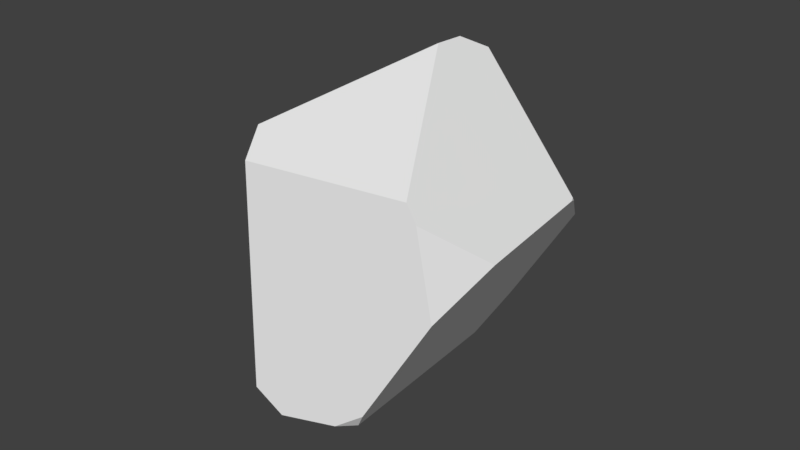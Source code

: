 # Source: Rock_02.blend  (saved by Blender 2.78.0; exported with 4.5.12 LTS)
import bpy
from mathutils import Matrix  # noqa: F401  (used for matrix-valued properties, if any)

bpy.ops.wm.read_factory_settings(use_empty=True)
scene = bpy.context.scene
scene.name = 'Scene'

# ---- collections
col_collection_1 = bpy.data.collections.new('Collection 1'); scene.collection.children.link(col_collection_1)

# ---- materials (node trees are filled in below, after node groups)
mat_material = bpy.data.materials.new('Material')
mat_material.alpha_threshold = 0.0
mat_material.use_transparent_shadow = False
mat_material.roughness = 0.5
mat_material.line_color = (0.0, 0.0, 0.0, 1.0)

# ---- material node trees

# ---- world
world_world = bpy.data.worlds.new('World'); scene.world = world_world
world_world.color = (0.05088, 0.05088, 0.05088)
world_world.use_sun_shadow = False
world_world.sun_shadow_jitter_overblur = 0.0
world_world.cycles.sampling_method = 'MANUAL'

# ---- meshes
me_cube = bpy.data.meshes.new('Cube')
me_cube.from_pydata([(0.6949, 0.01556, -0.586), (0.689, 0.002609, -0.6045), (0.5403, -0.2938, -0.8182), (0.6947, 0.02751, -0.5858), (0.6925, 0.02964, -0.5922), (0.6986, 0.02393, -0.5727), (0.7044, 0.1134, 0.09195), (0.1085, 0.8755, -0.4306), (0.297, -0.5454, 0.7977), (-0.5323, 0.6449, 0.2534), (-0.7068, 0.3306, -0.3524), (-0.7172, -0.08862, -0.4433), (0.1767, -0.8916, -0.2691), (0.2835, -0.7242, -0.4995), (-0.5935, -0.5058, -0.102), (-0.2989, -0.7283, -0.3365), (0.03567, -0.901, -0.2195), (0.1882, 0.7232, -0.7035), (0.1206, 0.8365, -0.5801), (0.4919, 0.4485, 0.3371), (0.4275, 0.5346, 0.3052), (0.6388, 0.04367, 0.5114), (0.3476, -0.453, 0.7998), (0.2033, -0.5411, 0.8656), (-0.4729, 0.5632, 0.4336), (-0.2801, -0.4792, 0.9118), (-0.1096, -0.5755, 0.9318), (0.1917, -0.1624, -1.021), (-0.4166, -0.1889, -0.8547), (-0.003851, -0.2525, -0.9891), (-0.3462, -0.2555, -0.8924), (-0.4268, 0.4189, -0.6904), (-0.1161, 0.6254, -0.724), (0.1181, 0.609, -0.7951)], [], [(25, 14, 15, 16, 26), (26, 23, 22, 21, 19, 20, 24, 25), (32, 18, 17, 33), (5, 0, 3), (0, 1, 4, 3), (19, 21, 6), (29, 27, 2, 13), (30, 28, 31, 32, 33, 27, 29), (22, 23, 8), (20, 7, 9, 24), (28, 11, 10, 31), (30, 29, 13, 12, 16, 15), (11, 14, 25, 24, 9, 10), (12, 8, 23, 26, 16), (12, 13, 2, 1, 0, 5, 6, 21, 22, 8), (17, 18, 7, 20, 19, 6, 5, 3, 4), (10, 9, 7, 18, 32, 31), (15, 14, 11, 28, 30), (2, 27, 33, 17, 4, 1)])
_uv = me_cube.uv_layers.new(name='UVMap')
_uv.uv.foreach_set('vector', [0.2391, 0.5385, 0.1497, 0.2403, 0.2469, 0.1631, 0.3531, 0.191, 0.2937, 0.5408, 0.6334, 0.9971, 0.5442, 0.9963, 0.499, 0.9726, 0.3904, 0.8219, 0.409, 0.6863, 0.4223, 0.6563, 0.672, 0.6173, 0.6756, 0.9603, 0.8735, 0.7453, 0.9655, 0.7765, 0.9348, 0.8075, 0.8905, 0.8049, 0.3085, 0.6452, 0.307, 0.6407, 0.3098, 0.6416, 0.307, 0.6407, 0.3047, 0.6342, 0.3105, 0.6399, 0.3098, 0.6416, 0.3105, 0.9311, 0.2228, 0.9522, 0.2795, 0.8406, 0.5617, 0.4319, 0.5842, 0.3954, 0.6951, 0.3537, 0.7413, 0.4269, 0.5004, 0.455, 0.4783, 0.442, 0.3904, 0.2819, 0.4171, 0.207, 0.4616, 0.1961, 0.5842, 0.3954, 0.5617, 0.4319, 0.04727, 0.9876, 0.002774, 0.9957, 0.01931, 0.9785, 0.4223, 0.6563, 0.4576, 0.4609, 0.6756, 0.5709, 0.672, 0.6173, 0.6812, 0.6564, 0.7301, 0.5187, 0.8133, 0.5312, 0.8043, 0.6629, 0.1606, 0.02736, 0.2407, 0.00295, 0.3833, 0.122, 0.3848, 0.1785, 0.3531, 0.191, 0.2469, 0.1631, 0.05646, 0.1629, 0.1497, 0.2403, 0.2391, 0.5385, 0.04074, 0.4549, 0.01204, 0.4065, 0.002774, 0.2122, 0.3848, 0.1785, 0.3848, 0.5077, 0.3629, 0.5266, 0.2937, 0.5408, 0.3531, 0.191, 0.004234, 0.6461, 0.07463, 0.5967, 0.2325, 0.5467, 0.3047, 0.6342, 0.307, 0.6407, 0.3085, 0.6452, 0.2795, 0.8406, 0.2228, 0.9522, 0.04727, 0.9876, 0.01931, 0.9785, 0.4652, 0.1484, 0.4434, 0.111, 0.4476, 0.07983, 0.6337, 0.00295, 0.6639, 0.009876, 0.7413, 0.09994, 0.6967, 0.2265, 0.6941, 0.2282, 0.6928, 0.229, 0.8133, 0.5312, 0.9972, 0.4609, 0.9972, 0.7456, 0.9655, 0.7765, 0.8735, 0.7453, 0.8043, 0.6629, 0.2469, 0.1631, 0.1497, 0.2403, 0.05646, 0.1629, 0.1352, 0.04122, 0.1606, 0.02736, 0.6951, 0.3537, 0.5842, 0.3954, 0.4616, 0.1961, 0.4652, 0.1484, 0.6928, 0.229, 0.6954, 0.2373])
me_cube.materials.append(mat_material)
me_cube.use_remesh_preserve_volume = False
me_cube.use_remesh_preserve_attributes = False
me_cube.use_mirror_vertex_groups = False
me_cube.update()

# ---- objects
ob_cube = bpy.data.objects.new('Cube', me_cube)

# ---- transforms, parenting, visibility, modifiers, constraints
ob_cube.location = (0.0, 0.0, 1.0)
ob_cube.rotation_euler = (1.826, -0.0, 0.0)
ob_cube.lock_rotations_4d = False
ob_cube.empty_display_type = 'ARROWS'
ob_cube.lineart.crease_threshold = 0.0

# ---- collection membership
col_collection_1.objects.link(ob_cube)

# ---- scene / render settings (as saved in the file)
scene.frame_start = 1; scene.frame_end = 250; scene.frame_set(1)
scene.render.engine = 'BLENDER_EEVEE_NEXT'
scene.render.resolution_percentage = 50
scene.render.dither_intensity = 0.0
scene.cycles.use_denoising = False
scene.cycles.samples = 128
scene.cycles.sampling_pattern = 'TABULATED_SOBOL'
scene.cycles.light_sampling_threshold = 0.0
scene.cycles.use_adaptive_sampling = False
scene.cycles.use_light_tree = False
scene.cycles.blur_glossy = 0.0
scene.cycles.sample_clamp_indirect = 0.0
scene.view_settings.view_transform = 'Standard'
bpy.context.view_layer.update()

# ---- added for rendering (the .blend has no active camera and no usable light): camera, sun
cam_auto = bpy.data.cameras.new('AutoCamera')
cam_auto.lens = 50.0
cam_auto.sensor_width = 36.0
cam_auto.clip_end = 1000.0
ob_auto_camera = bpy.data.objects.new('AutoCamera', cam_auto)
scene.collection.objects.link(ob_auto_camera)
ob_auto_camera.location = (3.24961, -3.86093, 3.60372)
ob_auto_camera.rotation_euler = (1.09748, -7.21219e-08, 0.694738)
scene.camera = ob_auto_camera
light_auto_sun = bpy.data.lights.new('AutoSun', 'SUN')
light_auto_sun.energy = 3.0
light_auto_sun.angle = 0.0523599
ob_auto_sun = bpy.data.objects.new('AutoSun', light_auto_sun)
scene.collection.objects.link(ob_auto_sun)
ob_auto_sun.rotation_euler = (0.872665, 0.174533, 0.523599)
bpy.context.view_layer.update()
